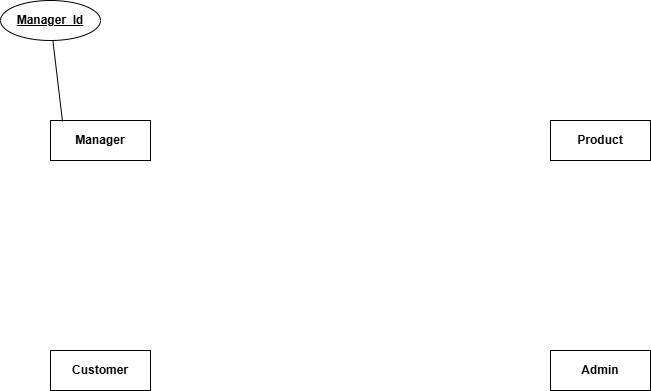

The diagram above was exported from draw.io. Its source (the exported page's mxGraphModel, read from the mxfile embedded in the PNG):
<mxGraphModel dx="1434" dy="772" grid="1" gridSize="10" guides="1" tooltips="1" connect="1" arrows="1" fold="1" page="1" pageScale="1" pageWidth="850" pageHeight="1100" math="0" shadow="0">
  <root>
    <mxCell id="0" />
    <mxCell id="1" parent="0" />
    <mxCell id="h0z9GodoV-l1Z0F5PZpK-7" value="&lt;div&gt;&lt;b&gt;Manager&lt;/b&gt;&lt;/div&gt;" style="whiteSpace=wrap;html=1;align=center;" vertex="1" parent="1">
      <mxGeometry x="100" y="200" width="100" height="40" as="geometry" />
    </mxCell>
    <mxCell id="h0z9GodoV-l1Z0F5PZpK-8" value="&lt;b&gt;Customer&lt;/b&gt;" style="whiteSpace=wrap;html=1;align=center;" vertex="1" parent="1">
      <mxGeometry x="100" y="430" width="100" height="40" as="geometry" />
    </mxCell>
    <mxCell id="h0z9GodoV-l1Z0F5PZpK-9" value="&lt;b&gt;Admin&lt;/b&gt;" style="whiteSpace=wrap;html=1;align=center;" vertex="1" parent="1">
      <mxGeometry x="600" y="430" width="100" height="40" as="geometry" />
    </mxCell>
    <mxCell id="h0z9GodoV-l1Z0F5PZpK-10" value="&lt;b&gt;Product&lt;/b&gt;" style="whiteSpace=wrap;html=1;align=center;" vertex="1" parent="1">
      <mxGeometry x="600" y="200" width="100" height="40" as="geometry" />
    </mxCell>
    <mxCell id="h0z9GodoV-l1Z0F5PZpK-17" value="" style="endArrow=none;html=1;rounded=0;exitX=0.12;exitY=0.025;exitDx=0;exitDy=0;exitPerimeter=0;" edge="1" parent="1" source="h0z9GodoV-l1Z0F5PZpK-7" target="h0z9GodoV-l1Z0F5PZpK-18">
      <mxGeometry width="50" height="50" relative="1" as="geometry">
        <mxPoint x="400" y="420" as="sourcePoint" />
        <mxPoint x="100" y="100" as="targetPoint" />
        <Array as="points" />
      </mxGeometry>
    </mxCell>
    <mxCell id="h0z9GodoV-l1Z0F5PZpK-18" value="&lt;b&gt;&lt;u&gt;Manager_Id&lt;/u&gt;&lt;/b&gt;" style="ellipse;whiteSpace=wrap;html=1;align=center;" vertex="1" parent="1">
      <mxGeometry x="50" y="80" width="100" height="40" as="geometry" />
    </mxCell>
  </root>
</mxGraphModel>